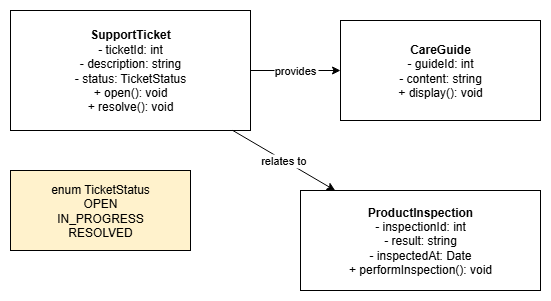

The diagram above was exported from draw.io. Its source (the exported page's mxGraphModel, read from the mxfile embedded in the PNG):
<mxGraphModel dx="1042" dy="527" grid="1" gridSize="10" guides="1" tooltips="1" connect="1" arrows="1" fold="1" page="1" pageScale="1" pageWidth="850" pageHeight="1100" math="0" shadow="0">
  <root>
    <mxCell id="0" />
    <mxCell id="1" parent="0" />
    <mxCell id="SupportTicket" value="&lt;b&gt;SupportTicket&lt;/b&gt;&lt;br&gt;- ticketId: int&lt;br&gt;- description: string&lt;br&gt;- status: TicketStatus&lt;br&gt;+ open(): void&lt;br&gt;+ resolve(): void" style="shape=rectangle;whiteSpace=wrap;html=1;" parent="1" vertex="1">
      <mxGeometry x="40" y="40" width="240" height="120" as="geometry" />
    </mxCell>
    <mxCell id="ProductInspection" value="&lt;b&gt;ProductInspection&lt;br&gt;&lt;/b&gt;- inspectionId: int&lt;br&gt;- result: string&lt;br&gt;- inspectedAt: Date&lt;br&gt;+ performInspection(): void" style="shape=rectangle;whiteSpace=wrap;html=1;" parent="1" vertex="1">
      <mxGeometry x="330" y="220" width="240" height="100" as="geometry" />
    </mxCell>
    <mxCell id="CareGuide" value="&lt;b&gt;CareGuide&lt;br&gt;&lt;/b&gt;- guideId: int&lt;br&gt;- content: string&lt;br&gt;+ display(): void" style="shape=rectangle;whiteSpace=wrap;html=1;" parent="1" vertex="1">
      <mxGeometry x="370" y="50" width="200" height="100" as="geometry" />
    </mxCell>
    <mxCell id="TicketStatus" value="enum TicketStatus&#10;OPEN&#10;IN_PROGRESS&#10;RESOLVED" style="shape=rectangle;fillColor=#fff2cc;whiteSpace=wrap;html=1;" parent="1" vertex="1">
      <mxGeometry x="40" y="200" width="180" height="80" as="geometry" />
    </mxCell>
    <mxCell id="edge1" value="relates to" parent="1" source="SupportTicket" target="ProductInspection" edge="1">
      <mxGeometry relative="1" as="geometry" />
    </mxCell>
    <mxCell id="edge2" value="provides" parent="1" source="SupportTicket" target="CareGuide" edge="1">
      <mxGeometry relative="1" as="geometry" />
    </mxCell>
  </root>
</mxGraphModel>